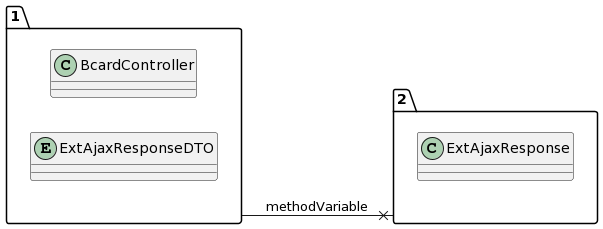

The diagram above was rendered by PlantUML. Its source (embedded in the PNG):
@startuml
allow_mixing
left to right direction
package "1"{
class BcardController
entity ExtAjaxResponseDTO

}
package "2"{
class ExtAjaxResponse

}
"1" --x "2":methodVariable
@enduml